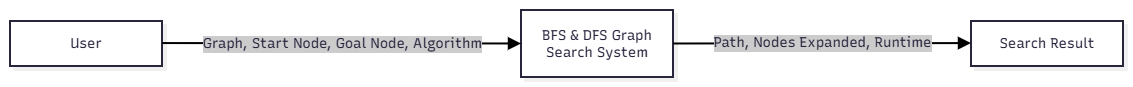

The diagram above was exported from draw.io. Its source (the exported page's mxGraphModel, read from the mxfile embedded in the PNG):
<mxGraphModel dx="1030" dy="562" grid="1" gridSize="10" guides="1" tooltips="1" connect="1" arrows="1" fold="1" page="1" pageScale="1" pageWidth="827" pageHeight="1169" math="0" shadow="0">
  <root>
    <mxCell id="0" />
    <mxCell id="1" parent="0" />
    <UserObject label="" mermaidData="{&#10;  &quot;data&quot;: &quot;flowchart LR\n\nU[\&quot;User\&quot;]\nS[\&quot;BFS &amp; DFS Graph Search System\&quot;]\nR[\&quot;Search Result\&quot;]\n\nU --&gt;|\&quot;Graph, Start Node, Goal Node, Algorithm\&quot;| S\nS --&gt;|\&quot;Path, Nodes Expanded, Runtime\&quot;| R&quot;,&#10;  &quot;config&quot;: null,&#10;  &quot;version&quot;: &quot;12&quot;&#10;}" id="wUaH447nJGaJCfKvsm6C-1">
      <mxCell connectable="0" parent="1" style="group;transparentBounds=1;editIcon=1;lockedGroup=0;groupPadding=10;" vertex="1">
        <mxGeometry as="geometry" />
      </mxCell>
    </UserObject>
    <UserObject label="User" mermaidId="n:U" mermaidBaseStyle="html=1;whiteSpace=wrap;strokeWidth=2;fillColor=#ffffff;strokeColor=#28253D;fontColor=#28253D;fontFamily=Recursive;fontSize=14;shadow=1;shadowColor=#000000;shadowOffsetX=4;shadowOffsetY=4;shadowBlur=0;shadowOpacity=6;" mermaidBaseValue="User" id="wUaH447nJGaJCfKvsm6C-2">
      <mxCell parent="wUaH447nJGaJCfKvsm6C-1" style="html=1;whiteSpace=wrap;strokeWidth=2;fillColor=#ffffff;strokeColor=#28253D;fontColor=#28253D;fontFamily=Recursive;fontSize=14;shadow=1;shadowColor=#000000;shadowOffsetX=4;shadowOffsetY=4;shadowBlur=0;shadowOpacity=6;fontSource=https%3A%2F%2Ffonts.googleapis.com%2Fcss%3Ffamily%3DRecursive;" vertex="1">
        <mxGeometry height="45" width="152" x="30" y="41" as="geometry" />
      </mxCell>
    </UserObject>
    <UserObject label="BFS &amp; DFS Graph Search System" mermaidId="n:S" mermaidBaseStyle="html=1;whiteSpace=wrap;strokeWidth=2;fillColor=#ffffff;strokeColor=#28253D;fontColor=#28253D;fontFamily=Recursive;fontSize=14;shadow=1;shadowColor=#000000;shadowOffsetX=4;shadowOffsetY=4;shadowBlur=0;shadowOpacity=6;" mermaidBaseValue="BFS &amp; DFS Graph Search System" id="wUaH447nJGaJCfKvsm6C-3">
      <mxCell parent="wUaH447nJGaJCfKvsm6C-1" style="html=1;whiteSpace=wrap;strokeWidth=2;fillColor=#ffffff;strokeColor=#28253D;fontColor=#28253D;fontFamily=Recursive;fontSize=14;shadow=1;shadowColor=#000000;shadowOffsetX=4;shadowOffsetY=4;shadowBlur=0;shadowOpacity=6;labelWidth=120;fontSource=https%3A%2F%2Ffonts.googleapis.com%2Fcss%3Ffamily%3DRecursive;" vertex="1">
        <mxGeometry height="67" width="152" x="541" y="30" as="geometry" />
      </mxCell>
    </UserObject>
    <UserObject label="Search Result" mermaidId="n:R" mermaidBaseStyle="html=1;whiteSpace=wrap;strokeWidth=2;fillColor=#ffffff;strokeColor=#28253D;fontColor=#28253D;fontFamily=Recursive;fontSize=14;shadow=1;shadowColor=#000000;shadowOffsetX=4;shadowOffsetY=4;shadowBlur=0;shadowOpacity=6;" mermaidBaseValue="Search Result" id="wUaH447nJGaJCfKvsm6C-4">
      <mxCell parent="wUaH447nJGaJCfKvsm6C-1" style="html=1;whiteSpace=wrap;strokeWidth=2;fillColor=#ffffff;strokeColor=#28253D;fontColor=#28253D;fontFamily=Recursive;fontSize=14;shadow=1;shadowColor=#000000;shadowOffsetX=4;shadowOffsetY=4;shadowBlur=0;shadowOpacity=6;fontSource=https%3A%2F%2Ffonts.googleapis.com%2Fcss%3Ffamily%3DRecursive;" vertex="1">
        <mxGeometry height="45" width="152" x="991" y="41" as="geometry" />
      </mxCell>
    </UserObject>
    <UserObject label="Graph, Start Node, Goal Node, Algorithm" mermaidId="e:U-&gt;S#0" mermaidBaseStyle="edgeStyle=orthogonalEdgeStyle;rounded=1;curved=0;startArrow=none;endArrow=block;endSize=8;jumpStyle=arc;jumpSize=12;strokeColor=#000000;html=1;fontSize=16;labelBackgroundColor=#cccccc;fontFamily=Recursive;fontColor=#28253D;exitX=1;exitY=0.49;entryX=0;entryY=0.5;strokeWidth=2;targetPerimeterSpacing=4;" mermaidBaseValue="Graph, Start Node, Goal Node, Algorithm" id="wUaH447nJGaJCfKvsm6C-5">
      <mxCell edge="1" parent="wUaH447nJGaJCfKvsm6C-1" source="wUaH447nJGaJCfKvsm6C-2" style="edgeStyle=orthogonalEdgeStyle;rounded=1;curved=0;startArrow=none;endArrow=block;endSize=8;jumpStyle=arc;jumpSize=12;strokeColor=#000000;html=1;fontSize=14;labelBackgroundColor=#cccccc;fontFamily=Recursive;fontColor=#28253D;exitX=1;exitY=0.49;entryX=0;entryY=0.5;strokeWidth=2;targetPerimeterSpacing=4;fontSource=https%3A%2F%2Ffonts.googleapis.com%2Fcss%3Ffamily%3DRecursive;" target="wUaH447nJGaJCfKvsm6C-3">
        <mxGeometry relative="1" as="geometry">
          <Array as="points" />
        </mxGeometry>
      </mxCell>
    </UserObject>
    <UserObject label="Path, Nodes Expanded, Runtime" mermaidId="e:S-&gt;R#0" mermaidBaseStyle="edgeStyle=orthogonalEdgeStyle;rounded=1;curved=0;startArrow=none;endArrow=block;endSize=8;jumpStyle=arc;jumpSize=12;strokeColor=#000000;html=1;fontSize=16;labelBackgroundColor=#cccccc;fontFamily=Recursive;fontColor=#28253D;exitX=1;exitY=0.5;entryX=0;entryY=0.49;strokeWidth=2;targetPerimeterSpacing=4;" mermaidBaseValue="Path, Nodes Expanded, Runtime" id="wUaH447nJGaJCfKvsm6C-6">
      <mxCell edge="1" parent="wUaH447nJGaJCfKvsm6C-1" source="wUaH447nJGaJCfKvsm6C-3" style="edgeStyle=orthogonalEdgeStyle;rounded=1;curved=0;startArrow=none;endArrow=block;endSize=8;jumpStyle=arc;jumpSize=12;strokeColor=#000000;html=1;fontSize=14;labelBackgroundColor=#cccccc;fontFamily=Recursive;fontColor=#28253D;exitX=1;exitY=0.5;entryX=0;entryY=0.49;strokeWidth=2;targetPerimeterSpacing=4;fontSource=https%3A%2F%2Ffonts.googleapis.com%2Fcss%3Ffamily%3DRecursive;" target="wUaH447nJGaJCfKvsm6C-4">
        <mxGeometry relative="1" as="geometry">
          <Array as="points" />
        </mxGeometry>
      </mxCell>
    </UserObject>
  </root>
</mxGraphModel>